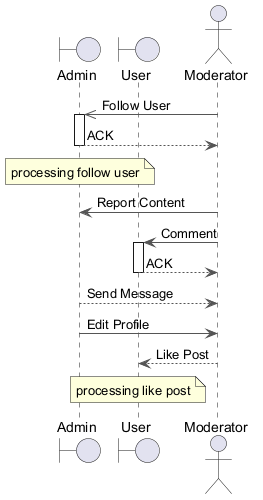

The diagram above was rendered by PlantUML. Its source (embedded in the PNG):
@startuml
skinparam backgroundColor #FFFFFF
skinparam classBackgroundColor #F1F8E9
skinparam classBorderColor #33691E
skinparam ArrowColor #555555
boundary "Admin" as A
boundary "User" as U
actor "Moderator" as M
M ->> A : Follow User
activate A
A --> M : ACK
deactivate A
note over A : processing follow user
M -> A : Report Content
M -> U : Comment
activate U
U --> M : ACK
deactivate U
A --> M : Send Message
A -> M : Edit Profile
M --> U : Like Post
note over U : processing like post
@enduml